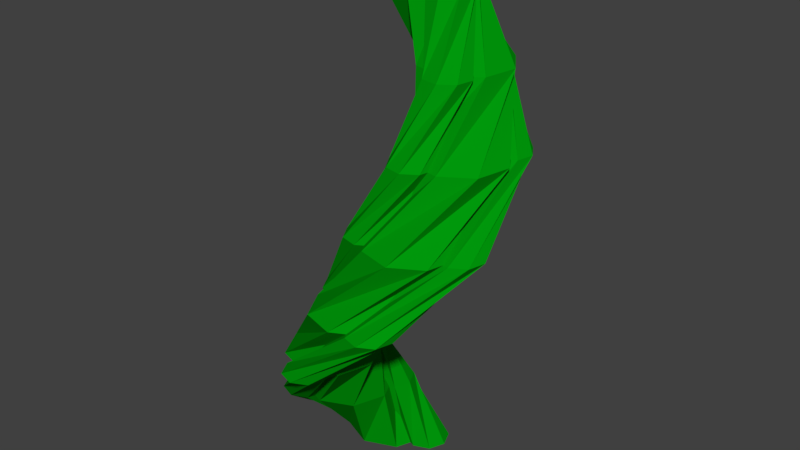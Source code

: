 # Source: beanstalk.blend  (saved by Blender 2.79.0; exported with 4.5.12 LTS)
import bpy
from mathutils import Matrix  # noqa: F401  (used for matrix-valued properties, if any)

bpy.ops.wm.read_factory_settings(use_empty=True)
scene = bpy.context.scene
scene.name = 'Scene'

# ---- collections
col_collection_1 = bpy.data.collections.new('Collection 1'); scene.collection.children.link(col_collection_1)

# ---- materials (node trees are filled in below, after node groups)
mat_material = bpy.data.materials.new('Material')
mat_material.alpha_threshold = 0.0
mat_material.use_transparent_shadow = False
mat_material.diffuse_color = (0.0, 0.3108, 0.003622, 1.0)
mat_material.roughness = 0.5
mat_material.line_color = (0.0, 0.0, 0.0, 1.0)

# ---- material node trees

# ---- world
world_world = bpy.data.worlds.new('World'); scene.world = world_world
world_world.color = (0.05088, 0.05088, 0.05088)
world_world.use_sun_shadow = False
world_world.sun_shadow_jitter_overblur = 0.0
world_world.cycles.sampling_method = 'MANUAL'

# ---- meshes
me_cube_002 = bpy.data.meshes.new('Cube.002')
me_cube_002.from_pydata([(-1.081, -2.106e-07, 0.0), (-0.561, -3.298e-07, 0.0), (-1.448, -0.3674, 0.0), (-0.7132, -0.3674, 0.0), (-0.692, 0.4695, 11.6), (-0.8284, -0.1148, 11.6), (-1.413, 0.02157, 11.6), (-1.276, 0.6059, 11.6), (-1.081, -0.5196, 0.0), (-1.6, -1.51e-07, 0.0), (-0.4212, 0.6828, 11.0), (-1.081, 0.5196, 0.0), (-0.8005, 0.05344, 11.0), (-0.7132, 0.3674, 0.0), (-1.43, 0.4327, 11.0), (-1.051, 1.062, 11.0), (-0.7042, 0.1128, 11.73), (-1.009, 0.5337, 11.73), (-1.125, -0.1919, 11.73), (-1.43, 0.2291, 11.73), (-0.6573, 1.003, 11.0), (-1.371, 0.826, 11.0), (-1.194, 0.1127, 11.0), (-0.4805, 0.2896, 11.0), (-1.081, -4.591e-07, 12.04), (-1.448, 0.3674, 0.0), (-1.256, -0.8082, 1.571), (-0.2661, -1.47, 3.143), (0.8934, -1.197, 4.714), (1.485, -0.1634, 6.286), (1.132, 0.9744, 7.857), (0.06001, 1.493, 9.429), (-0.116, 0.5489, 9.429), (0.3222, 0.4593, 7.857), (0.5556, 0.07766, 6.286), (0.4358, -0.3533, 4.714), (0.03892, -0.5597, 3.143), (-0.3827, -0.4102, 1.571), (-0.7191, -1.309, 1.571), (0.467, -1.419, 3.143), (1.356, -0.6265, 4.714), (1.383, 0.5643, 6.286), (0.5309, 1.396, 7.857), (-0.659, 1.341, 9.429), (-0.3309, 1.566, 9.429), (0.9191, 1.31, 7.857), (1.585, 0.2215, 6.286), (1.243, -1.008, 4.714), (0.111, -1.596, 3.143), (-1.092, -1.17, 1.571), (0.2849, 1.165, 9.429), (1.046, 0.5862, 7.857), (1.142, -0.365, 6.286), (0.5122, -1.084, 4.714), (-0.4434, -1.114, 3.143), (-1.117, -0.4357, 1.571), (-0.2178, -0.7721, 1.571), (0.416, -0.686, 3.143), (0.7854, -0.1637, 4.714), (0.6555, 0.4626, 6.286), (0.1088, 0.7949, 7.857), (-0.507, 0.6218, 9.429), (-0.7319, 0.9498, 9.429), (0.1953, 1.183, 7.857), (0.9983, 0.6642, 6.286), (1.167, -0.2769, 4.714), (0.5933, -1.042, 3.143), (-0.3572, -1.145, 1.571), (-0.7552, -0.2709, 1.571), (-0.3171, -0.737, 3.143), (0.3226, -0.7346, 4.714), (0.7572, -0.2652, 6.286), (0.7104, 0.3728, 7.857), (0.212, 0.7738, 9.429), (-1.0, -1.0, 0.0), (-2.039, -1.0, 0.0), (-0.2652, -0.2652, 0.0), (-1.735, -0.2652, 0.0), (-1.922, -1.195, 11.6), (-1.649, -0.02597, 11.6), (-0.4804, -0.2986, 11.6), (-0.7531, -1.467, 11.6), (-1.0, 0.03923, 0.0), (0.03923, -1.0, 0.0), (-2.381, -0.5904, 11.0), (-1.0, -2.039, 0.0), (-1.623, 0.6684, 11.0), (-1.735, -1.735, 0.0), (-0.364, -0.09024, 11.0), (-1.123, -1.349, 11.0), (-1.871, -0.713, 11.73), (-1.262, -1.555, 11.73), (-1.029, -0.1036, 11.73), (-0.42, -0.9455, 11.73), (-1.909, -1.23, 11.0), (-0.4826, -0.8767, 11.0), (-0.8362, 0.5498, 11.0), (-2.263, 0.1961, 11.0), (-1.0, -1.0, 12.04), (-0.2652, -1.735, 0.0), (1.088, -1.377, 1.571), (1.749, -0.1441, 3.143), (1.299, 1.181, 4.714), (0.02245, 1.755, 6.286), (-1.268, 1.213, 7.857), (-1.752, -0.09936, 9.429), (-1.4, 1.788, 9.429), (0.3526, 2.244, 7.857), (1.881, 1.273, 6.286), (2.214, -0.5074, 4.714), (1.139, -1.965, 3.143), (-0.6598, -2.173, 1.571), (0.01302, -0.3748, 1.571), (0.2829, -0.2461, 3.143), (0.373, 0.03899, 4.714), (0.2259, 0.2993, 6.286), (-0.06477, 0.3693, 7.857), (-0.3143, 0.2046, 9.429), (-0.9703, -0.2452, 9.429), (-0.8411, 0.5422, 7.857), (-0.1773, 0.9849, 6.286), (0.5993, 0.8015, 4.714), (0.9949, 0.1085, 3.143), (0.758, -0.6534, 1.571), (-2.202, 0.5566, 9.429), (-1.095, 1.99, 7.857), (0.7081, 2.158, 6.286), (2.061, 0.9543, 4.714), (2.104, -0.8561, 3.143), (0.809, -2.122, 1.571), (-0.9895, -1.449, 1.571), (0.3849, -1.712, 3.143), (1.515, -0.8866, 4.714), (1.681, 0.5028, 6.286), (0.7793, 1.572, 7.857), (-0.6182, 1.643, 9.429), (-0.1684, 0.9865, 9.429), (0.6065, 0.7961, 7.857), (0.9958, 0.09958, 6.286), (0.7521, -0.6602, 4.714), (0.03025, -1.0, 3.143), (-0.7108, -0.7045, 1.571), (0.08516, -2.452, 1.571), (1.851, -1.61, 3.143), (2.44, 0.2551, 4.714), (1.478, 1.958, 6.286), (-0.4238, 2.417, 7.857), (-2.056, 1.339, 9.429), (-0.9194, -2.0, 0.0), (-1.439, -2.0, 0.0), (-0.5519, -1.633, 0.0), (-1.287, -1.633, 0.0), (-1.71, -1.963, 11.6), (-1.574, -1.378, 11.6), (-0.9895, -1.515, 11.6), (-1.126, -2.099, 11.6), (-0.9194, -1.48, 0.0), (-0.3998, -2.0, 0.0), (-2.324, -1.363, 11.0), (-0.9194, -2.52, 0.0), (-1.945, -0.7341, 11.0), (-1.287, -2.367, 0.0), (-1.315, -1.113, 11.0), (-1.695, -1.743, 11.0), (-1.587, -1.771, 11.73), (-1.282, -2.192, 11.73), (-1.166, -1.467, 11.73), (-0.8614, -1.888, 11.73), (-2.088, -1.683, 11.0), (-1.375, -1.507, 11.0), (-1.552, -0.7934, 11.0), (-2.265, -0.9702, 11.0), (-0.9194, -2.0, 12.04), (-0.5519, -2.367, 0.0), (1.355, -2.019, 1.571), (2.4, -0.3864, 3.143), (1.92, 1.491, 4.714), (0.2189, 2.421, 6.286), (-1.621, 1.812, 7.857), (-2.43, 0.05041, 9.429), (-2.254, 0.9943, 9.429), (-0.8108, 2.327, 7.857), (1.148, 2.18, 6.286), (2.377, 0.6474, 4.714), (2.095, -1.297, 3.143), (0.4809, -2.416, 1.571), (0.8173, -1.517, 1.571), (1.667, -0.4373, 3.143), (1.457, 0.9206, 4.714), (0.3206, 1.693, 6.286), (-1.019, 1.389, 7.857), (-1.711, 0.2024, 9.429), (-2.039, -0.02251, 9.429), (-1.408, 1.476, 7.857), (0.119, 2.036, 6.286), (1.57, 1.302, 4.714), (2.023, -0.26, 3.143), (1.19, -1.657, 1.571), (-2.655, 0.3784, 9.429), (-1.535, 2.2, 7.857), (0.5617, 2.623, 6.286), (2.301, 1.378, 4.714), (2.577, -0.7423, 3.143), (1.215, -2.391, 1.571), (0.316, -2.055, 1.571), (1.718, -1.17, 3.143), (2.028, 0.4578, 4.714), (1.048, 1.795, 6.286), (-0.5974, 1.991, 7.857), (-1.863, 0.9213, 9.429), (-1.639, 0.5933, 9.429), (-0.6838, 1.603, 7.857), (0.7056, 1.593, 6.286), (1.646, 0.571, 4.714), (1.541, -0.8144, 3.143), (0.4554, -1.682, 1.571), (0.8534, -2.556, 1.571), (2.451, -1.119, 3.143), (2.49, 1.029, 4.714), (0.9467, 2.523, 6.286), (-1.199, 2.413, 7.857), (-2.582, 0.7694, 9.429)], [], [(38, 49, 9, 2), (24, 19, 6, 18), (23, 16, 5, 12), (22, 18, 6, 14), (21, 19, 7, 15), (37, 56, 3, 1), (17, 20, 15, 7), (4, 10, 20, 17), (0, 11, 13, 1), (68, 37, 1, 13), (26, 55, 11, 25), (14, 6, 19, 21), (56, 67, 8, 3), (67, 38, 2, 8), (12, 5, 18, 22), (49, 26, 25, 9), (9, 25, 11, 0), (10, 4, 16, 23), (16, 24, 18, 5), (4, 17, 24, 16), (17, 7, 19, 24), (55, 68, 13, 11), (9, 0, 8, 2), (8, 0, 1, 3), (20, 10, 73, 50), (50, 73, 72, 51), (51, 72, 71, 52), (52, 71, 70, 53), (53, 70, 69, 54), (54, 69, 68, 55), (21, 15, 31, 44), (44, 31, 30, 45), (45, 30, 29, 46), (46, 29, 28, 47), (47, 28, 27, 48), (48, 27, 26, 49), (22, 14, 43, 62), (62, 43, 42, 63), (63, 42, 41, 64), (64, 41, 40, 65), (65, 40, 39, 66), (66, 39, 38, 67), (12, 22, 62, 61), (61, 62, 63, 60), (60, 63, 64, 59), (59, 64, 65, 58), (58, 65, 66, 57), (57, 66, 67, 56), (15, 20, 50, 31), (31, 50, 51, 30), (30, 51, 52, 29), (29, 52, 53, 28), (28, 53, 54, 27), (27, 54, 55, 26), (10, 23, 32, 73), (73, 32, 33, 72), (72, 33, 34, 71), (71, 34, 35, 70), (70, 35, 36, 69), (69, 36, 37, 68), (23, 12, 61, 32), (32, 61, 60, 33), (33, 60, 59, 34), (34, 59, 58, 35), (35, 58, 57, 36), (36, 57, 56, 37), (14, 21, 44, 43), (43, 44, 45, 42), (42, 45, 46, 41), (41, 46, 47, 40), (40, 47, 48, 39), (39, 48, 49, 38), (112, 123, 83, 76), (98, 93, 80, 92), (97, 90, 79, 86), (96, 92, 80, 88), (95, 93, 81, 89), (111, 130, 77, 75), (91, 94, 89, 81), (78, 84, 94, 91), (74, 85, 87, 75), (142, 111, 75, 87), (100, 129, 85, 99), (88, 80, 93, 95), (130, 141, 82, 77), (141, 112, 76, 82), (86, 79, 92, 96), (123, 100, 99, 83), (83, 99, 85, 74), (84, 78, 90, 97), (90, 98, 92, 79), (78, 91, 98, 90), (91, 81, 93, 98), (129, 142, 87, 85), (83, 74, 82, 76), (82, 74, 75, 77), (94, 84, 147, 124), (124, 147, 146, 125), (125, 146, 145, 126), (126, 145, 144, 127), (127, 144, 143, 128), (128, 143, 142, 129), (95, 89, 105, 118), (118, 105, 104, 119), (119, 104, 103, 120), (120, 103, 102, 121), (121, 102, 101, 122), (122, 101, 100, 123), (96, 88, 117, 136), (136, 117, 116, 137), (137, 116, 115, 138), (138, 115, 114, 139), (139, 114, 113, 140), (140, 113, 112, 141), (86, 96, 136, 135), (135, 136, 137, 134), (134, 137, 138, 133), (133, 138, 139, 132), (132, 139, 140, 131), (131, 140, 141, 130), (89, 94, 124, 105), (105, 124, 125, 104), (104, 125, 126, 103), (103, 126, 127, 102), (102, 127, 128, 101), (101, 128, 129, 100), (84, 97, 106, 147), (147, 106, 107, 146), (146, 107, 108, 145), (145, 108, 109, 144), (144, 109, 110, 143), (143, 110, 111, 142), (97, 86, 135, 106), (106, 135, 134, 107), (107, 134, 133, 108), (108, 133, 132, 109), (109, 132, 131, 110), (110, 131, 130, 111), (88, 95, 118, 117), (117, 118, 119, 116), (116, 119, 120, 115), (115, 120, 121, 114), (114, 121, 122, 113), (113, 122, 123, 112), (186, 197, 157, 150), (172, 167, 154, 166), (171, 164, 153, 160), (170, 166, 154, 162), (169, 167, 155, 163), (185, 204, 151, 149), (165, 168, 163, 155), (152, 158, 168, 165), (148, 159, 161, 149), (216, 185, 149, 161), (174, 203, 159, 173), (162, 154, 167, 169), (204, 215, 156, 151), (215, 186, 150, 156), (160, 153, 166, 170), (197, 174, 173, 157), (157, 173, 159, 148), (158, 152, 164, 171), (164, 172, 166, 153), (152, 165, 172, 164), (165, 155, 167, 172), (203, 216, 161, 159), (157, 148, 156, 150), (156, 148, 149, 151), (168, 158, 221, 198), (198, 221, 220, 199), (199, 220, 219, 200), (200, 219, 218, 201), (201, 218, 217, 202), (202, 217, 216, 203), (169, 163, 179, 192), (192, 179, 178, 193), (193, 178, 177, 194), (194, 177, 176, 195), (195, 176, 175, 196), (196, 175, 174, 197), (170, 162, 191, 210), (210, 191, 190, 211), (211, 190, 189, 212), (212, 189, 188, 213), (213, 188, 187, 214), (214, 187, 186, 215), (160, 170, 210, 209), (209, 210, 211, 208), (208, 211, 212, 207), (207, 212, 213, 206), (206, 213, 214, 205), (205, 214, 215, 204), (163, 168, 198, 179), (179, 198, 199, 178), (178, 199, 200, 177), (177, 200, 201, 176), (176, 201, 202, 175), (175, 202, 203, 174), (158, 171, 180, 221), (221, 180, 181, 220), (220, 181, 182, 219), (219, 182, 183, 218), (218, 183, 184, 217), (217, 184, 185, 216), (171, 160, 209, 180), (180, 209, 208, 181), (181, 208, 207, 182), (182, 207, 206, 183), (183, 206, 205, 184), (184, 205, 204, 185), (162, 169, 192, 191), (191, 192, 193, 190), (190, 193, 194, 189), (189, 194, 195, 188), (188, 195, 196, 187), (187, 196, 197, 186)])
me_cube_002.materials.append(mat_material)
me_cube_002.use_remesh_preserve_volume = False
me_cube_002.use_remesh_preserve_attributes = False
me_cube_002.use_mirror_vertex_groups = False
me_cube_002.update()

# ---- objects
ob_cube_002 = bpy.data.objects.new('Cube.002', me_cube_002)

# ---- transforms, parenting, visibility, modifiers, constraints
ob_cube_002.location = (0.0, 0.0, 0.0)
ob_cube_002.rotation_euler = (0.0, -0.0, 4.712)
ob_cube_002.lock_rotations_4d = False
ob_cube_002.empty_display_type = 'ARROWS'
ob_cube_002.lineart.crease_threshold = 0.0

# ---- collection membership
col_collection_1.objects.link(ob_cube_002)

# ---- scene / render settings (as saved in the file)
scene.frame_start = 1; scene.frame_end = 250; scene.frame_set(1)
scene.render.engine = 'BLENDER_EEVEE_NEXT'
scene.render.resolution_percentage = 50
scene.render.dither_intensity = 0.0
scene.cycles.use_denoising = False
scene.cycles.samples = 128
scene.cycles.sampling_pattern = 'TABULATED_SOBOL'
scene.cycles.light_sampling_threshold = 0.0
scene.cycles.use_adaptive_sampling = False
scene.cycles.use_light_tree = False
scene.cycles.blur_glossy = 0.0
scene.cycles.sample_clamp_indirect = 0.0
scene.view_settings.view_transform = 'Standard'
bpy.context.view_layer.update()

# ---- added for rendering (the .blend has no active camera and no usable light): camera, sun
cam_auto = bpy.data.cameras.new('AutoCamera')
cam_auto.lens = 50.0
cam_auto.sensor_width = 36.0
cam_auto.clip_end = 1000.0
ob_auto_camera = bpy.data.objects.new('AutoCamera', cam_auto)
scene.collection.objects.link(ob_auto_camera)
ob_auto_camera.location = (13.0899, -15.6288, 16.4648)
ob_auto_camera.rotation_euler = (1.09748, -7.21219e-08, 0.694738)
scene.camera = ob_auto_camera
light_auto_sun = bpy.data.lights.new('AutoSun', 'SUN')
light_auto_sun.energy = 3.0
light_auto_sun.angle = 0.0523599
ob_auto_sun = bpy.data.objects.new('AutoSun', light_auto_sun)
scene.collection.objects.link(ob_auto_sun)
ob_auto_sun.rotation_euler = (0.872665, 0.174533, 0.523599)
bpy.context.view_layer.update()
